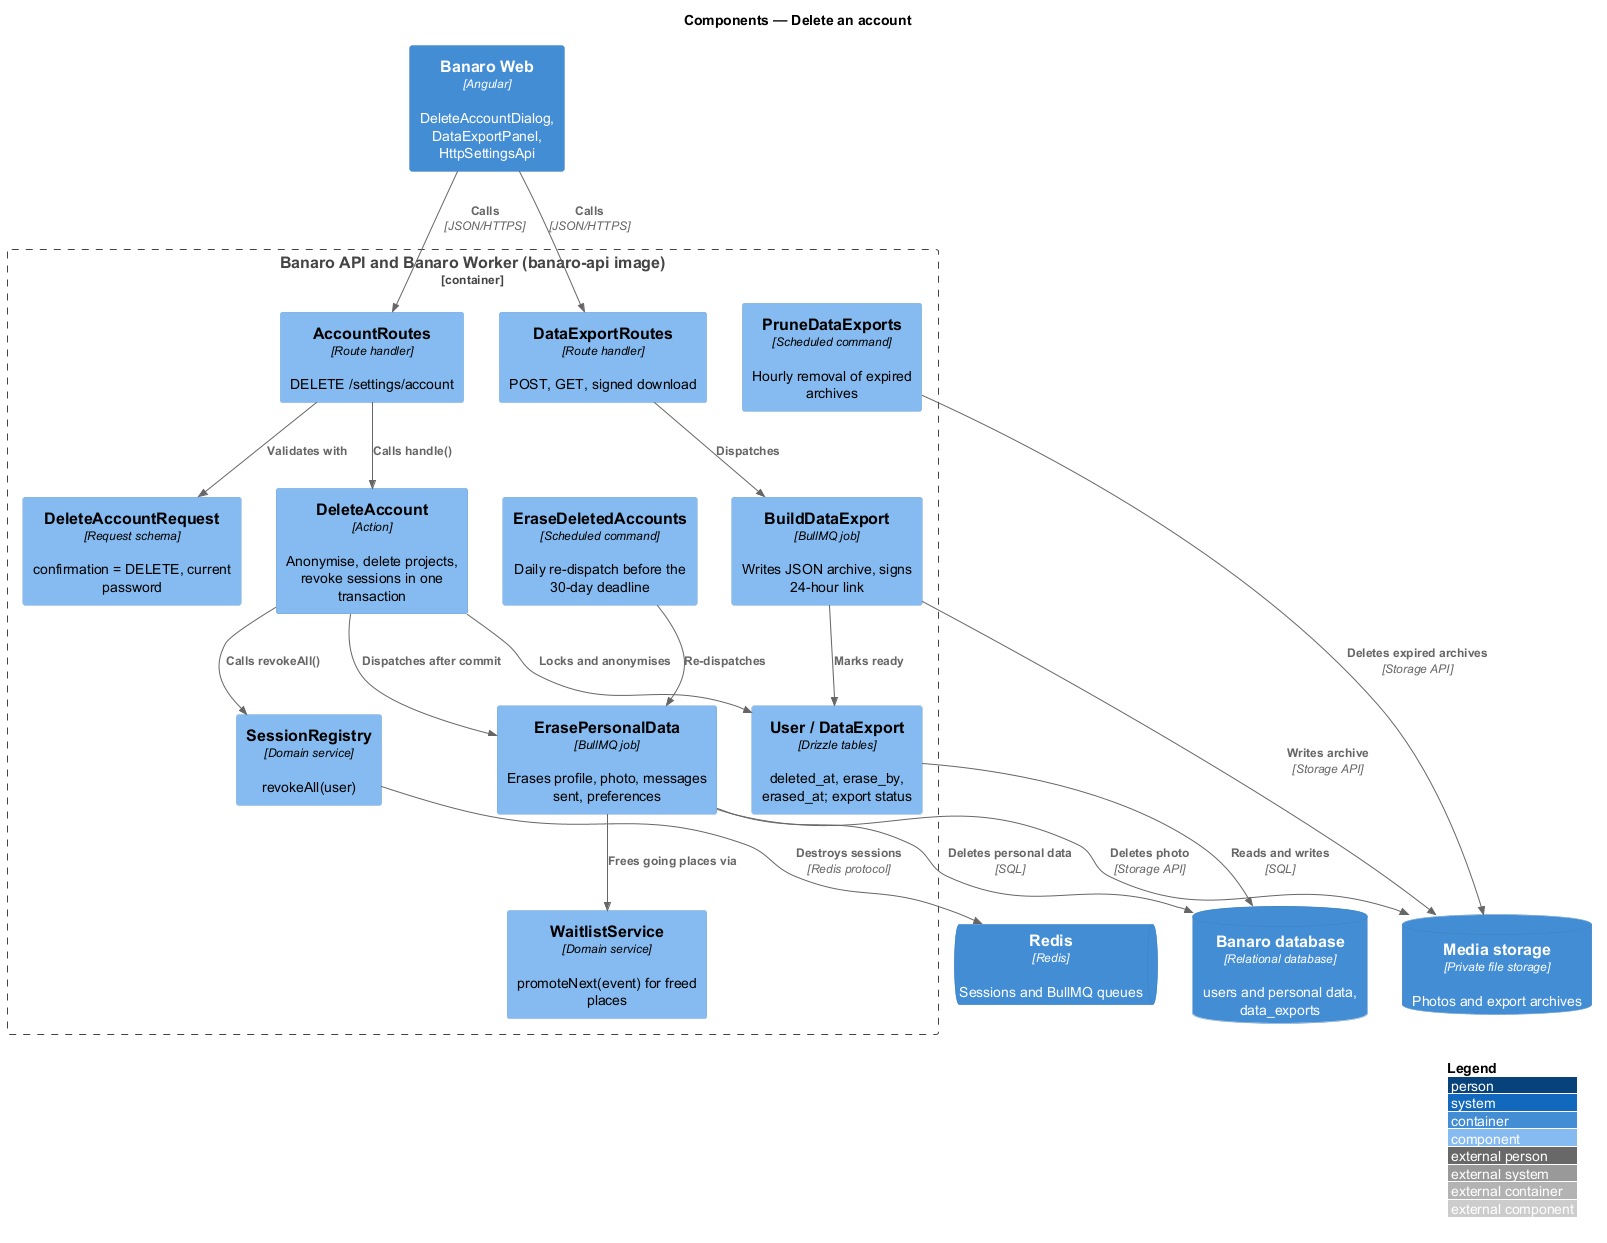

The diagram above was rendered by PlantUML. Its source (embedded in the PNG):
@startuml
!include <C4/C4_Component>
LAYOUT_WITH_LEGEND()
title Components — Delete an account

Container(web, "Banaro Web", "Angular", "DeleteAccountDialog, DataExportPanel, HttpSettingsApi")
ContainerDb(db, "Banaro database", "Relational database", "users and personal data, data_exports")
ContainerQueue(redis, "Redis", "Redis", "Sessions and BullMQ queues")
ContainerDb(media, "Media storage", "Private file storage", "Photos and export archives")

Container_Boundary(api, "Banaro API and Banaro Worker (banaro-api image)") {
  Component(accountCtrl, "AccountRoutes", "Route handler", "DELETE /settings/account")
  Component(req, "DeleteAccountRequest", "Request schema", "confirmation = DELETE, current password")
  Component(delete, "DeleteAccount", "Action", "Anonymise, delete projects, revoke sessions in one transaction")
  Component(registry, "SessionRegistry", "Domain service", "revokeAll(user)")
  Component(erase, "ErasePersonalData", "BullMQ job", "Erases profile, photo, messages sent, preferences")
  Component(waitlist, "WaitlistService", "Domain service", "promoteNext(event) for freed places")
  Component(sweep, "EraseDeletedAccounts", "Scheduled command", "Daily re-dispatch before the 30-day deadline")
  Component(exportCtrl, "DataExportRoutes", "Route handler", "POST, GET, signed download")
  Component(build, "BuildDataExport", "BullMQ job", "Writes JSON archive, signs 24-hour link")
  Component(prune, "PruneDataExports", "Scheduled command", "Hourly removal of expired archives")
  Component(models, "User / DataExport", "Drizzle tables", "deleted_at, erase_by, erased_at; export status")
}

Rel(web, accountCtrl, "Calls", "JSON/HTTPS")
Rel(web, exportCtrl, "Calls", "JSON/HTTPS")
Rel(accountCtrl, req, "Validates with")
Rel(accountCtrl, delete, "Calls handle()")
Rel(delete, models, "Locks and anonymises")
Rel(delete, registry, "Calls revokeAll()")
Rel(delete, erase, "Dispatches after commit")
Rel(sweep, erase, "Re-dispatches")
Rel(erase, waitlist, "Frees going places via")
Rel(exportCtrl, build, "Dispatches")
Rel(build, models, "Marks ready")
Rel(models, db, "Reads and writes", "SQL")
Rel(erase, db, "Deletes personal data", "SQL")
Rel(erase, media, "Deletes photo", "Storage API")
Rel(build, media, "Writes archive", "Storage API")
Rel(prune, media, "Deletes expired archives", "Storage API")
Rel(registry, redis, "Destroys sessions", "Redis protocol")
@enduml